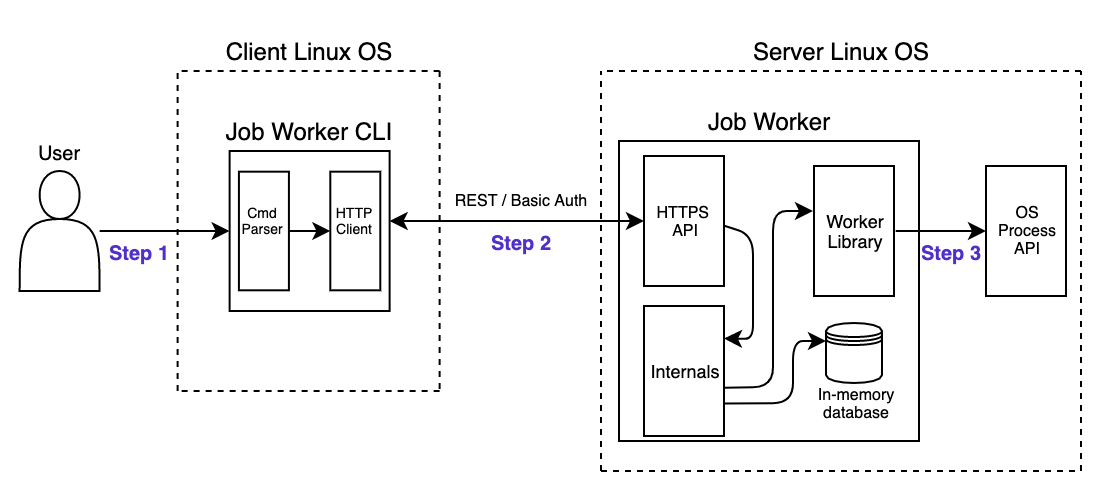

The diagram above was exported from draw.io. Its source (the exported page's mxGraphModel, read from the mxfile embedded in the PNG):
<mxGraphModel dx="946" dy="589" grid="1" gridSize="10" guides="1" tooltips="1" connect="1" arrows="1" fold="1" page="1" pageScale="1" pageWidth="850" pageHeight="1100" math="0" shadow="0">
  <root>
    <mxCell id="0" />
    <mxCell id="1" parent="0" />
    <mxCell id="cAF7RPHYP4TZgePbsutJ-65" value="" style="rounded=0;whiteSpace=wrap;html=1;labelBackgroundColor=none;fontSize=8;fontColor=#000000;fillColor=#ffffff;strokeColor=#FFFFFF;" vertex="1" parent="1">
      <mxGeometry x="140" y="85" width="550" height="240" as="geometry" />
    </mxCell>
    <mxCell id="cAF7RPHYP4TZgePbsutJ-5" style="edgeStyle=orthogonalEdgeStyle;rounded=0;orthogonalLoop=1;jettySize=auto;html=1;entryX=0;entryY=0.5;entryDx=0;entryDy=0;" edge="1" parent="1" source="cAF7RPHYP4TZgePbsutJ-1" target="cAF7RPHYP4TZgePbsutJ-2">
      <mxGeometry relative="1" as="geometry" />
    </mxCell>
    <mxCell id="cAF7RPHYP4TZgePbsutJ-1" value="" style="shape=actor;whiteSpace=wrap;html=1;" vertex="1" parent="1">
      <mxGeometry x="149.31" y="170" width="40" height="60" as="geometry" />
    </mxCell>
    <mxCell id="cAF7RPHYP4TZgePbsutJ-2" value="" style="whiteSpace=wrap;html=1;aspect=fixed;labelBackgroundColor=none;fillColor=none;" vertex="1" parent="1">
      <mxGeometry x="254.31" y="160" width="80" height="80" as="geometry" />
    </mxCell>
    <mxCell id="cAF7RPHYP4TZgePbsutJ-3" value="Job Worker CLI" style="text;html=1;align=center;verticalAlign=middle;resizable=0;points=[];autosize=1;strokeColor=none;" vertex="1" parent="1">
      <mxGeometry x="244.31" y="140" width="100" height="20" as="geometry" />
    </mxCell>
    <mxCell id="cAF7RPHYP4TZgePbsutJ-8" value="" style="endArrow=none;dashed=1;html=1;" edge="1" parent="1">
      <mxGeometry width="50" height="50" relative="1" as="geometry">
        <mxPoint x="440" y="320" as="sourcePoint" />
        <mxPoint x="440" y="120" as="targetPoint" />
      </mxGeometry>
    </mxCell>
    <mxCell id="cAF7RPHYP4TZgePbsutJ-9" value="" style="endArrow=none;dashed=1;html=1;" edge="1" parent="1">
      <mxGeometry width="50" height="50" relative="1" as="geometry">
        <mxPoint x="440" y="320" as="sourcePoint" />
        <mxPoint x="680" y="320" as="targetPoint" />
      </mxGeometry>
    </mxCell>
    <mxCell id="cAF7RPHYP4TZgePbsutJ-10" value="" style="endArrow=none;dashed=1;html=1;" edge="1" parent="1">
      <mxGeometry width="50" height="50" relative="1" as="geometry">
        <mxPoint x="680" y="120" as="sourcePoint" />
        <mxPoint x="440" y="120" as="targetPoint" />
      </mxGeometry>
    </mxCell>
    <mxCell id="cAF7RPHYP4TZgePbsutJ-11" value="" style="endArrow=none;dashed=1;html=1;" edge="1" parent="1">
      <mxGeometry width="50" height="50" relative="1" as="geometry">
        <mxPoint x="680" y="320" as="sourcePoint" />
        <mxPoint x="680" y="120" as="targetPoint" />
      </mxGeometry>
    </mxCell>
    <mxCell id="cAF7RPHYP4TZgePbsutJ-12" value="Server Linux OS" style="text;html=1;align=center;verticalAlign=middle;resizable=0;points=[];autosize=1;strokeColor=none;" vertex="1" parent="1">
      <mxGeometry x="510" y="100" width="100" height="20" as="geometry" />
    </mxCell>
    <mxCell id="cAF7RPHYP4TZgePbsutJ-13" value="" style="whiteSpace=wrap;html=1;aspect=fixed;fillColor=none;" vertex="1" parent="1">
      <mxGeometry x="449" y="155" width="150" height="150" as="geometry" />
    </mxCell>
    <mxCell id="cAF7RPHYP4TZgePbsutJ-14" value="Job Worker" style="text;html=1;align=center;verticalAlign=middle;resizable=0;points=[];autosize=1;strokeColor=none;" vertex="1" parent="1">
      <mxGeometry x="484" y="135" width="80" height="20" as="geometry" />
    </mxCell>
    <mxCell id="cAF7RPHYP4TZgePbsutJ-20" value="REST / Basic Auth" style="text;html=1;align=center;verticalAlign=middle;resizable=0;points=[];autosize=1;strokeColor=none;fontSize=8;" vertex="1" parent="1">
      <mxGeometry x="360" y="175" width="80" height="20" as="geometry" />
    </mxCell>
    <mxCell id="cAF7RPHYP4TZgePbsutJ-21" value="User" style="text;html=1;align=center;verticalAlign=middle;resizable=0;points=[];autosize=1;strokeColor=none;fontSize=10;" vertex="1" parent="1">
      <mxGeometry x="149.31" y="150" width="40" height="20" as="geometry" />
    </mxCell>
    <mxCell id="cAF7RPHYP4TZgePbsutJ-22" value="" style="rounded=0;whiteSpace=wrap;html=1;fontSize=10;rotation=-90;direction=east;fillColor=none;" vertex="1" parent="1">
      <mxGeometry x="449" y="175" width="65" height="40" as="geometry" />
    </mxCell>
    <mxCell id="cAF7RPHYP4TZgePbsutJ-15" style="edgeStyle=orthogonalEdgeStyle;rounded=0;orthogonalLoop=1;jettySize=auto;html=1;entryX=0.5;entryY=0;entryDx=0;entryDy=0;startArrow=classic;startFill=1;" edge="1" parent="1" source="cAF7RPHYP4TZgePbsutJ-2" target="cAF7RPHYP4TZgePbsutJ-22">
      <mxGeometry relative="1" as="geometry">
        <mxPoint x="480" y="240" as="targetPoint" />
        <Array as="points">
          <mxPoint x="380" y="195" />
          <mxPoint x="380" y="195" />
        </Array>
      </mxGeometry>
    </mxCell>
    <mxCell id="cAF7RPHYP4TZgePbsutJ-23" value="HTTPS &lt;br&gt;API" style="text;html=1;align=center;verticalAlign=middle;resizable=0;points=[];autosize=1;strokeColor=none;fontSize=8;" vertex="1" parent="1">
      <mxGeometry x="461.5" y="180" width="40" height="30" as="geometry" />
    </mxCell>
    <mxCell id="cAF7RPHYP4TZgePbsutJ-24" value="" style="rounded=0;whiteSpace=wrap;html=1;fontSize=10;rotation=-90;direction=east;fillColor=none;" vertex="1" parent="1">
      <mxGeometry x="534" y="180" width="65" height="40" as="geometry" />
    </mxCell>
    <mxCell id="cAF7RPHYP4TZgePbsutJ-25" value="&lt;font style=&quot;font-size: 9px&quot;&gt;Worker&lt;br&gt;Library&lt;/font&gt;" style="text;html=1;align=center;verticalAlign=middle;resizable=0;points=[];autosize=1;strokeColor=none;fontSize=8;" vertex="1" parent="1">
      <mxGeometry x="546.5" y="185" width="40" height="30" as="geometry" />
    </mxCell>
    <mxCell id="cAF7RPHYP4TZgePbsutJ-27" value="" style="endArrow=classic;html=1;fontSize=8;exitX=1.021;exitY=0.5;exitDx=0;exitDy=0;exitPerimeter=0;" edge="1" parent="1" source="cAF7RPHYP4TZgePbsutJ-25" target="cAF7RPHYP4TZgePbsutJ-29">
      <mxGeometry width="50" height="50" relative="1" as="geometry">
        <mxPoint x="610" y="240" as="sourcePoint" />
        <mxPoint x="630" y="240" as="targetPoint" />
      </mxGeometry>
    </mxCell>
    <mxCell id="cAF7RPHYP4TZgePbsutJ-28" value="" style="rounded=0;whiteSpace=wrap;html=1;fontSize=10;rotation=-90;direction=east;fillColor=none;" vertex="1" parent="1">
      <mxGeometry x="620" y="180" width="65" height="40" as="geometry" />
    </mxCell>
    <mxCell id="cAF7RPHYP4TZgePbsutJ-29" value="&lt;font&gt;&lt;font style=&quot;font-size: 8px&quot;&gt;OS&lt;/font&gt;&lt;br&gt;&lt;/font&gt;Process&lt;br&gt;API" style="text;html=1;align=center;verticalAlign=middle;resizable=0;points=[];autosize=1;strokeColor=none;fontSize=8;" vertex="1" parent="1">
      <mxGeometry x="632.5" y="180" width="40" height="40" as="geometry" />
    </mxCell>
    <mxCell id="cAF7RPHYP4TZgePbsutJ-34" value="Step 1" style="text;html=1;align=center;verticalAlign=middle;resizable=0;points=[];autosize=1;strokeColor=none;fontSize=10;fontStyle=1;fontColor=#512FC9;" vertex="1" parent="1">
      <mxGeometry x="184.31" y="200" width="50" height="20" as="geometry" />
    </mxCell>
    <mxCell id="cAF7RPHYP4TZgePbsutJ-35" value="Step 2" style="text;html=1;align=center;verticalAlign=middle;resizable=0;points=[];autosize=1;strokeColor=none;fontSize=10;fontColor=#512fc9;fontStyle=1" vertex="1" parent="1">
      <mxGeometry x="375" y="195" width="50" height="20" as="geometry" />
    </mxCell>
    <mxCell id="cAF7RPHYP4TZgePbsutJ-37" value="" style="endArrow=none;dashed=1;html=1;" edge="1" parent="1">
      <mxGeometry width="50" height="50" relative="1" as="geometry">
        <mxPoint x="228.31" y="280" as="sourcePoint" />
        <mxPoint x="228.31" y="120" as="targetPoint" />
      </mxGeometry>
    </mxCell>
    <mxCell id="cAF7RPHYP4TZgePbsutJ-38" value="" style="endArrow=none;dashed=1;html=1;" edge="1" parent="1">
      <mxGeometry width="50" height="50" relative="1" as="geometry">
        <mxPoint x="359.31" y="120" as="sourcePoint" />
        <mxPoint x="229.31" y="120" as="targetPoint" />
      </mxGeometry>
    </mxCell>
    <mxCell id="cAF7RPHYP4TZgePbsutJ-39" value="" style="endArrow=none;dashed=1;html=1;" edge="1" parent="1">
      <mxGeometry width="50" height="50" relative="1" as="geometry">
        <mxPoint x="359.31" y="120" as="sourcePoint" />
        <mxPoint x="359.31" y="280" as="targetPoint" />
      </mxGeometry>
    </mxCell>
    <mxCell id="cAF7RPHYP4TZgePbsutJ-40" value="" style="endArrow=none;dashed=1;html=1;" edge="1" parent="1">
      <mxGeometry width="50" height="50" relative="1" as="geometry">
        <mxPoint x="359.31" y="280" as="sourcePoint" />
        <mxPoint x="229.31" y="280" as="targetPoint" />
      </mxGeometry>
    </mxCell>
    <mxCell id="cAF7RPHYP4TZgePbsutJ-41" value="Client Linux OS" style="text;html=1;align=center;verticalAlign=middle;resizable=0;points=[];autosize=1;strokeColor=none;" vertex="1" parent="1">
      <mxGeometry x="244.31" y="100" width="100" height="20" as="geometry" />
    </mxCell>
    <mxCell id="cAF7RPHYP4TZgePbsutJ-45" value="" style="shape=datastore;whiteSpace=wrap;html=1;labelBackgroundColor=none;fontSize=8;fontColor=#512FC9;fillColor=none;" vertex="1" parent="1">
      <mxGeometry x="552.5" y="246" width="28" height="30" as="geometry" />
    </mxCell>
    <mxCell id="cAF7RPHYP4TZgePbsutJ-48" value="In-memory database" style="text;html=1;strokeColor=none;fillColor=none;align=center;verticalAlign=middle;whiteSpace=wrap;rounded=0;labelBackgroundColor=none;fontSize=8;" vertex="1" parent="1">
      <mxGeometry x="546" y="276" width="43.5" height="20" as="geometry" />
    </mxCell>
    <mxCell id="cAF7RPHYP4TZgePbsutJ-50" value="" style="rounded=0;whiteSpace=wrap;html=1;fontSize=10;rotation=-90;direction=east;fillColor=none;" vertex="1" parent="1">
      <mxGeometry x="449" y="250" width="65" height="40" as="geometry" />
    </mxCell>
    <mxCell id="cAF7RPHYP4TZgePbsutJ-51" value="&lt;font style=&quot;font-size: 9px;&quot;&gt;Internals&lt;br style=&quot;font-size: 9px;&quot;&gt;&lt;/font&gt;" style="text;html=1;align=center;verticalAlign=middle;resizable=0;points=[];autosize=1;strokeColor=none;fontSize=9;" vertex="1" parent="1">
      <mxGeometry x="456.5" y="260" width="50" height="20" as="geometry" />
    </mxCell>
    <mxCell id="cAF7RPHYP4TZgePbsutJ-52" value="" style="endArrow=classic;html=1;fontSize=9;fontColor=#000000;strokeColor=#000000;entryX=0.75;entryY=1;entryDx=0;entryDy=0;exitX=0.994;exitY=0.576;exitDx=0;exitDy=0;exitPerimeter=0;" edge="1" parent="1" source="cAF7RPHYP4TZgePbsutJ-23" target="cAF7RPHYP4TZgePbsutJ-50">
      <mxGeometry width="50" height="50" relative="1" as="geometry">
        <mxPoint x="426" y="280" as="sourcePoint" />
        <mxPoint x="476" y="230" as="targetPoint" />
        <Array as="points">
          <mxPoint x="516" y="202" />
          <mxPoint x="516" y="230" />
          <mxPoint x="516" y="254" />
        </Array>
      </mxGeometry>
    </mxCell>
    <mxCell id="cAF7RPHYP4TZgePbsutJ-53" value="" style="endArrow=classic;html=1;fontSize=9;fontColor=#000000;strokeColor=#000000;entryX=-0.013;entryY=0.167;entryDx=0;entryDy=0;entryPerimeter=0;exitX=0.372;exitY=0.996;exitDx=0;exitDy=0;exitPerimeter=0;" edge="1" parent="1" source="cAF7RPHYP4TZgePbsutJ-50" target="cAF7RPHYP4TZgePbsutJ-25">
      <mxGeometry width="50" height="50" relative="1" as="geometry">
        <mxPoint x="506" y="278" as="sourcePoint" />
        <mxPoint x="476" y="230" as="targetPoint" />
        <Array as="points">
          <mxPoint x="526" y="278" />
          <mxPoint x="526" y="190" />
        </Array>
      </mxGeometry>
    </mxCell>
    <mxCell id="cAF7RPHYP4TZgePbsutJ-54" value="" style="endArrow=classic;html=1;fontSize=9;fontColor=#000000;strokeColor=#000000;entryX=0;entryY=0.3;entryDx=0;entryDy=0;exitX=0.25;exitY=1;exitDx=0;exitDy=0;" edge="1" parent="1" source="cAF7RPHYP4TZgePbsutJ-50" target="cAF7RPHYP4TZgePbsutJ-45">
      <mxGeometry width="50" height="50" relative="1" as="geometry">
        <mxPoint x="466" y="270" as="sourcePoint" />
        <mxPoint x="516" y="220" as="targetPoint" />
        <Array as="points">
          <mxPoint x="536" y="286" />
          <mxPoint x="536" y="255" />
        </Array>
      </mxGeometry>
    </mxCell>
    <mxCell id="cAF7RPHYP4TZgePbsutJ-55" value="&lt;font style=&quot;font-size: 10px;&quot;&gt;Step 3&lt;/font&gt;" style="text;html=1;align=center;verticalAlign=middle;resizable=0;points=[];autosize=1;strokeColor=none;fontSize=10;fontColor=#512fc9;fontStyle=1" vertex="1" parent="1">
      <mxGeometry x="589.5" y="200" width="50" height="20" as="geometry" />
    </mxCell>
    <mxCell id="cAF7RPHYP4TZgePbsutJ-56" value="" style="rounded=0;whiteSpace=wrap;html=1;fontSize=10;rotation=-90;direction=east;fillColor=none;" vertex="1" parent="1">
      <mxGeometry x="241.81" y="187.5" width="59.31" height="25" as="geometry" />
    </mxCell>
    <mxCell id="cAF7RPHYP4TZgePbsutJ-58" value="" style="rounded=0;whiteSpace=wrap;html=1;fontSize=10;rotation=-90;direction=east;fillColor=none;" vertex="1" parent="1">
      <mxGeometry x="287.5" y="187.5" width="59.31" height="25" as="geometry" />
    </mxCell>
    <mxCell id="cAF7RPHYP4TZgePbsutJ-59" value="" style="endArrow=classic;html=1;fontSize=9;fontColor=#000000;strokeColor=#000000;entryX=0.5;entryY=0;entryDx=0;entryDy=0;exitX=0.5;exitY=1;exitDx=0;exitDy=0;" edge="1" parent="1" source="cAF7RPHYP4TZgePbsutJ-56" target="cAF7RPHYP4TZgePbsutJ-58">
      <mxGeometry width="50" height="50" relative="1" as="geometry">
        <mxPoint x="270" y="280" as="sourcePoint" />
        <mxPoint x="320" y="230" as="targetPoint" />
      </mxGeometry>
    </mxCell>
    <mxCell id="cAF7RPHYP4TZgePbsutJ-60" value="Cmd&lt;br style=&quot;font-size: 7px&quot;&gt;Parser" style="text;html=1;strokeColor=none;fillColor=none;align=center;verticalAlign=middle;whiteSpace=wrap;rounded=0;labelBackgroundColor=none;fontSize=7;fontColor=#000000;" vertex="1" parent="1">
      <mxGeometry x="251.46" y="185" width="40" height="20" as="geometry" />
    </mxCell>
    <mxCell id="cAF7RPHYP4TZgePbsutJ-61" value="HTTP&lt;br&gt;Client" style="text;html=1;strokeColor=none;fillColor=none;align=center;verticalAlign=middle;whiteSpace=wrap;rounded=0;labelBackgroundColor=none;fontSize=7;fontColor=#000000;" vertex="1" parent="1">
      <mxGeometry x="297.15000000000003" y="185" width="40" height="20" as="geometry" />
    </mxCell>
  </root>
</mxGraphModel>